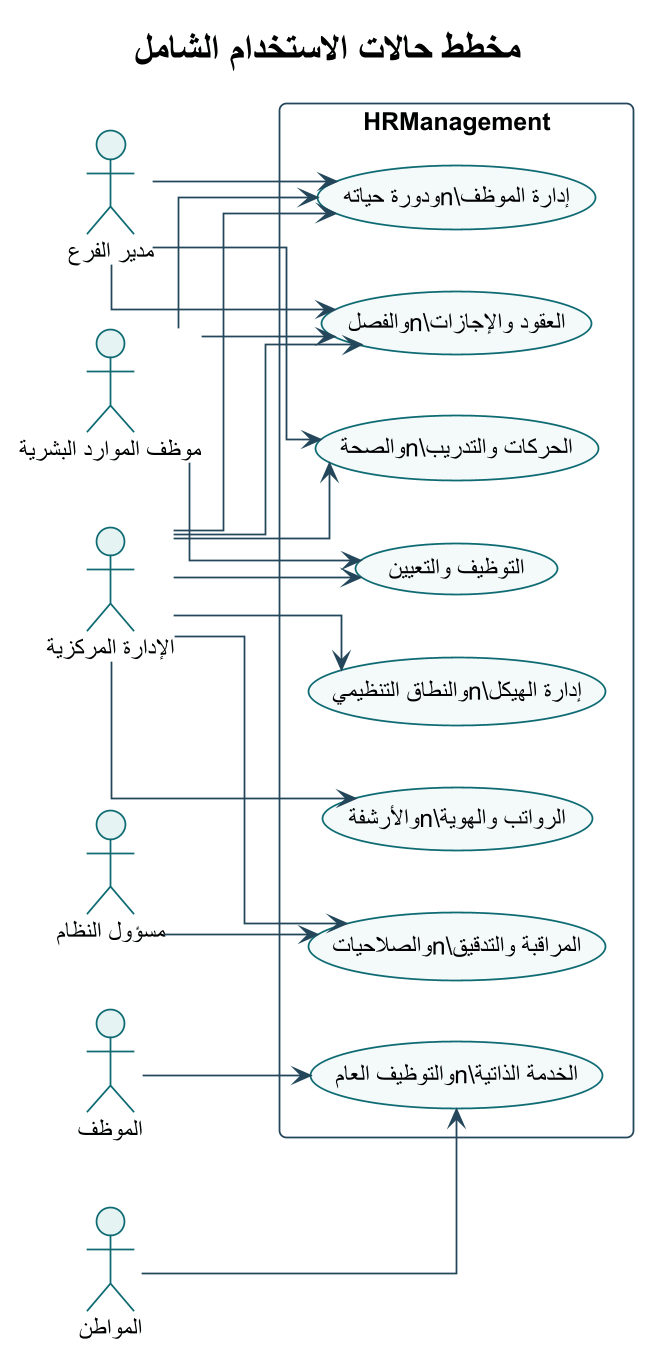

The diagram above was rendered by PlantUML. Its source (embedded in the PNG):
@startuml
!theme plain
skinparam backgroundColor #FFFFFF
skinparam defaultFontName Arial
skinparam shadowing false
skinparam roundcorner 8
skinparam linetype ortho
skinparam dpi 170
skinparam ArrowColor #24465A
skinparam ActorBorderColor #0F6B73
skinparam ActorBackgroundColor #E6F3F3
skinparam UsecaseBorderColor #0F6B73
skinparam UsecaseBackgroundColor #F4FAFA
skinparam RectangleBorderColor #24465A
skinparam RectangleBackgroundColor #F8FBFC
skinparam ComponentBorderColor #24465A
skinparam ComponentBackgroundColor #F4F7F8
skinparam ClassBorderColor #24465A
skinparam ClassBackgroundColor #F8FBFC
skinparam SequenceLifeLineBorderColor #78909C
skinparam SequenceParticipantBorderColor #24465A
skinparam SequenceParticipantBackgroundColor #F4F7F8

title مخطط حالات الاستخدام الشامل
left to right direction
actor "الإدارة المركزية" as Central
actor "مدير الفرع" as BranchManager
actor "موظف الموارد البشرية" as HrOfficer
actor "الموظف" as Employee
actor "المواطن" as Citizen
actor "مسؤول النظام" as Admin
rectangle "HRManagement" {
  usecase "إدارة الهيكل\\nوالنطاق التنظيمي" as UCOrg
  usecase "إدارة الموظف\\nودورة حياته" as UCEmp
  usecase "التوظيف والتعيين" as UCHire
  usecase "العقود والإجازات\\nوالفصل" as UCContracts
  usecase "الحركات والتدريب\\nوالصحة" as UCPeople
  usecase "الرواتب والهوية\\nوالأرشفة" as UCOps
  usecase "الخدمة الذاتية\\nوالتوظيف العام" as UCPortal
  usecase "المراقبة والتدقيق\\nوالصلاحيات" as UCGov
}
Central --> UCOrg
Central --> UCEmp
Central --> UCHire
Central --> UCContracts
Central --> UCPeople
Central --> UCOps
Central --> UCGov
BranchManager --> UCEmp
BranchManager --> UCContracts
BranchManager --> UCPeople
HrOfficer --> UCEmp
HrOfficer --> UCHire
HrOfficer --> UCContracts
Employee --> UCPortal
Citizen --> UCPortal
Admin --> UCGov
@enduml